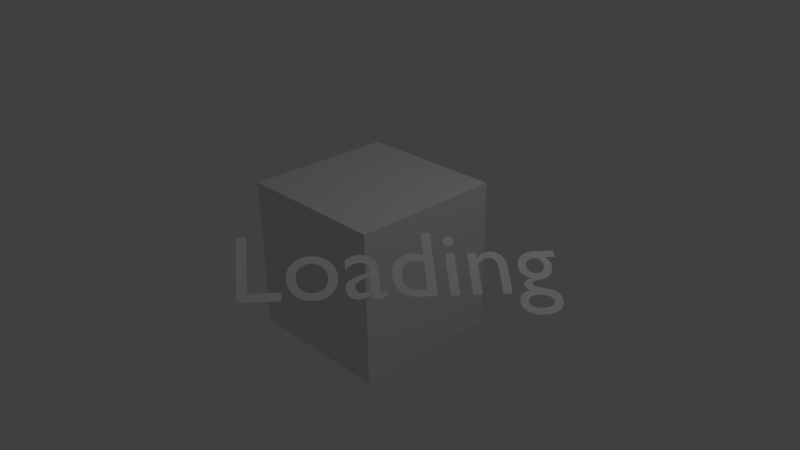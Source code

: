 # Source: game.blend  (saved by Blender 2.76.0; exported with 4.5.12 LTS)
import bpy
from mathutils import Matrix  # noqa: F401  (used for matrix-valued properties, if any)

bpy.ops.wm.read_factory_settings(use_empty=True)
scene = bpy.context.scene
scene.name = 'Scene'

# ---- collections
col_collection_1 = bpy.data.collections.new('Collection 1'); scene.collection.children.link(col_collection_1)

# ---- materials (node trees are filled in below, after node groups)
mat_material = bpy.data.materials.new('Material')
mat_material.alpha_threshold = 0.0
mat_material.use_transparent_shadow = False
mat_material.roughness = 0.5
mat_material.line_color = (0.0, 0.0, 0.0, 1.0)

# ---- material node trees

# ---- world
world_world = bpy.data.worlds.new('World'); scene.world = world_world
world_world.color = (0.05088, 0.05088, 0.05088)
world_world.use_sun_shadow = False
world_world.sun_shadow_jitter_overblur = 0.0
world_world.cycles.sampling_method = 'MANUAL'
world_world.cycles.sample_map_resolution = 256

# ---- cameras
cam_camera = bpy.data.cameras.new('Camera')
cam_camera.clip_end = 100.0
cam_camera.lens = 35.0
cam_camera.sensor_width = 32.0
cam_camera.sensor_height = 18.0
cam_camera.ortho_scale = 7.314
cam_camera.dof.focus_distance = 0.0
cam_camera.dof.aperture_fstop = 128.0

# ---- lights
light_lamp = bpy.data.lights.new('Lamp', 'POINT')
light_lamp.transmission_factor = 0.0
light_lamp.cutoff_distance = 30.0
light_lamp.energy = 100.0
light_lamp.shadow_buffer_clip_start = 1.001
light_lamp.shadow_soft_size = 0.1
light_lamp.shadow_maximum_resolution = 0.006
light_lamp.use_absolute_resolution = True
light_lamp.cycles.use_multiple_importance_sampling = False

# ---- meshes
me_cube = bpy.data.meshes.new('Cube')
me_cube.from_pydata([(1.0, 1.0, -1.0), (1.0, -1.0, -1.0), (-1.0, -1.0, -1.0), (-1.0, 1.0, -1.0), (1.0, 1.0, 1.0), (1.0, -1.0, 1.0), (-1.0, -1.0, 1.0), (-1.0, 1.0, 1.0)], [], [(0, 1, 2, 3), (4, 7, 6, 5), (0, 4, 5, 1), (1, 5, 6, 2), (2, 6, 7, 3), (4, 0, 3, 7)])
me_cube.materials.append(mat_material)
me_cube.use_remesh_preserve_volume = False
me_cube.use_remesh_preserve_attributes = False
me_cube.use_mirror_vertex_groups = False
me_cube.update()

# ---- curves / text
txt_text = bpy.data.curves.new('Text', 'FONT')
txt_text.dimensions = '2D'
txt_text.body = 'Loading'
txt_text.use_path_clamp = True
txt_text.bevel_resolution = 0

# ---- objects
ob_text = bpy.data.objects.new('Text', txt_text)
ob_cube = bpy.data.objects.new('Cube', me_cube)
ob_lamp = bpy.data.objects.new('Lamp', light_lamp)
ob_camera = bpy.data.objects.new('Camera', cam_camera)

# ---- transforms, parenting, visibility, modifiers, constraints
ob_text.location = (1.516, -3.07, 1.245)
ob_text.rotation_euler = (0.5702, 0.05956, 0.9613)
ob_text.lineart.crease_threshold = 0.0
ob_cube.location = (0.0, 0.0, 0.0)
ob_cube.lock_rotations_4d = False
ob_cube.empty_display_type = 'ARROWS'
ob_cube.lineart.crease_threshold = 0.0
ob_lamp.location = (4.076, 1.005, 5.904)
ob_lamp.rotation_euler = (0.6503, 0.05522, 1.866)
ob_lamp.lock_rotations_4d = False
ob_lamp.empty_display_type = 'ARROWS'
ob_lamp.color = (0.0, 0.0, 0.0, 0.0)
ob_lamp.lineart.crease_threshold = 0.0
ob_camera.location = (7.481, -6.508, 5.344)
ob_camera.rotation_euler = (1.109, 0.01082, 0.8149)
ob_camera.lock_rotations_4d = False
ob_camera.empty_display_type = 'ARROWS'
ob_camera.color = (0.0, 0.0, 0.0, 0.0)
ob_camera.display_type = 'WIRE'
ob_camera.lineart.crease_threshold = 0.0

# ---- collection membership
col_collection_1.objects.link(ob_text)
col_collection_1.objects.link(ob_cube)
col_collection_1.objects.link(ob_lamp)
col_collection_1.objects.link(ob_camera)

# ---- scene / render settings (as saved in the file)
scene.camera = ob_camera
scene.frame_start = 1; scene.frame_end = 250; scene.frame_set(1)
scene.render.engine = 'BLENDER_EEVEE_NEXT'
scene.render.resolution_percentage = 50
scene.render.dither_intensity = 0.0
scene.cycles.use_denoising = False
scene.cycles.samples = 10
scene.cycles.sampling_pattern = 'TABULATED_SOBOL'
scene.cycles.light_sampling_threshold = 0.0
scene.cycles.use_adaptive_sampling = False
scene.cycles.use_light_tree = False
scene.cycles.blur_glossy = 0.0
scene.cycles.pixel_filter_type = 'GAUSSIAN'
scene.cycles.sample_clamp_indirect = 0.0
scene.view_settings.view_transform = 'Standard'
bpy.context.view_layer.update()
